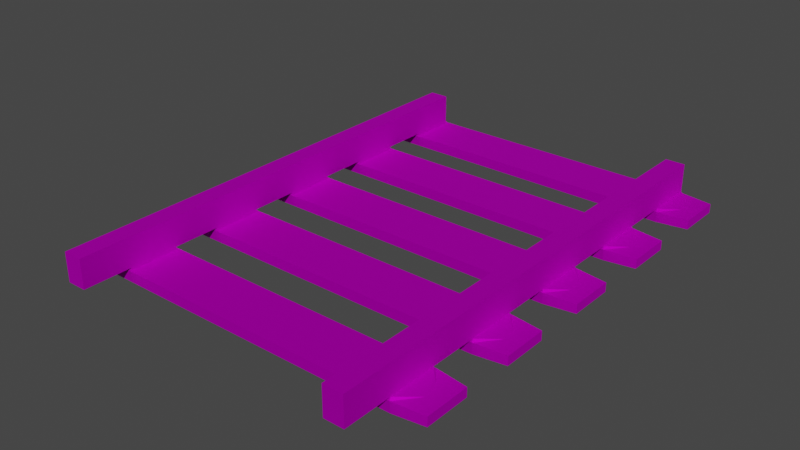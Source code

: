 # Source: minecart_track.blend  (saved by Blender 2.90.8; exported with 4.5.12 LTS)
import bpy
from mathutils import Matrix  # noqa: F401  (used for matrix-valued properties, if any)

bpy.ops.wm.read_factory_settings(use_empty=True)
scene = bpy.context.scene
scene.name = 'Scene'

# ---- collections
col_collection = bpy.data.collections.new('Collection'); scene.collection.children.link(col_collection)

# ---- images (referenced by path relative to the original .blend; pixels are not part of the script)
import os
ASSET_DIR = os.environ.get("B2B_ASSET_DIR", "")  # directory of the original .blend (textures are referenced by path, not embedded)
HERE = os.path.dirname(os.path.abspath(__file__))  # packed textures are extracted next to this script under _unpacked/

def load_image(name, relpath, width, height, colorspace="sRGB"):
    """Load a texture the original file referenced (path relative to the .blend, or extracted next to this script)."""
    p = next((c for c in (os.path.join(HERE, relpath), os.path.join(ASSET_DIR, relpath)) if relpath and os.path.exists(c)), "")
    if p:
        img = bpy.data.images.load(p, check_existing=True)
        img.name = name
    else:  # same state as the original file: an image datablock whose file is absent (Cycles renders it pink)
        img = bpy.data.images.new(name, width, height)
        img.source = "FILE"
        img.filepath = "//" + (relpath or name)
    img.colorspace_settings.name = colorspace
    return img
img_colourpalette_png = load_image('colourpalette.png', 'colourpalette.png', 1024, 1024, 'sRGB')

# ---- materials (node trees are filled in below, after node groups)
mat_material = bpy.data.materials.new('Material')
mat_material.alpha_threshold = 0.0
mat_material.use_transparent_shadow = False
mat_material.line_color = (0.0, 0.0, 0.0, 1.0)

# ---- material node trees
mat_material.use_nodes = True; mat_material.node_tree.nodes.clear()
_N = mat_material.node_tree.nodes; _L = mat_material.node_tree.links
n0 = _N.new('ShaderNodeOutputMaterial'); n0.name = 'Material Output'; n0.location = (300, 300)
n1 = _N.new('ShaderNodeBsdfPrincipled'); n1.name = 'Principled BSDF'; n1.location = (10, 300)
n1.distribution = 'GGX'
n1.subsurface_method = 'BURLEY'
n1.inputs[1].default_value = 1.0
n1.inputs[2].default_value = 0.8
n1.inputs[3].default_value = 1.45
n1.inputs[27].default_value = (0.0, 0.0, 0.0, 1.0)
n1.inputs[28].default_value = 1.0
n2 = _N.new('ShaderNodeTexImage'); n2.name = 'Image Texture'; n2.location = (-288, 239)
n2.image = img_colourpalette_png
n3 = _N.new('ShaderNodeTexCoord'); n3.name = 'Texture Coordinate'; n3.location = (-548, 229)
_L.new(n1.outputs[0], n0.inputs[0])
_L.new(n2.outputs[0], n1.inputs[0])
_L.new(n3.outputs[2], n2.inputs[0])
n0.is_active_output = True

# ---- world
world_world = bpy.data.worlds.new('World'); scene.world = world_world
world_world.use_nodes = True; world_world.node_tree.nodes.clear()
_N = world_world.node_tree.nodes; _L = world_world.node_tree.links
n0 = _N.new('ShaderNodeOutputWorld'); n0.name = 'World Output'; n0.location = (300, 300)
n1 = _N.new('ShaderNodeBackground'); n1.name = 'Background'; n1.location = (10, 300)
n1.inputs[0].default_value = (0.05088, 0.05088, 0.05088, 1.0)
_L.new(n1.outputs[0], n0.inputs[0])
n0.is_active_output = True
world_world.color = (0.05088, 0.05088, 0.05088)
world_world.use_sun_shadow = False
world_world.sun_shadow_jitter_overblur = 0.0

# ---- meshes
me_cube_003 = bpy.data.meshes.new('Cube.003')
me_cube_003.from_pydata([(13.65, -1.0, -1.959), (13.65, -1.0, -0.595), (13.65, 1.0, -1.959), (13.65, 1.0, -0.595), (15.65, -1.0, -1.959), (15.65, -1.0, -0.595), (15.65, 1.0, -1.959), (15.65, 1.0, -0.595), (13.65, 0.8, -1.959), (13.65, 0.6, -1.959), (13.65, 0.4, -1.959), (13.65, 0.2, -1.959), (13.65, 0.0, -1.959), (13.65, -0.2, -1.959), (13.65, -0.4, -1.959), (13.65, -0.6, -1.959), (13.65, -0.8, -1.959), (13.65, -0.8, -0.595), (13.65, -0.6, -0.595), (13.65, -0.4, -0.595), (13.65, -0.2, -0.595), (13.65, 0.0, -0.595), (13.65, 0.2, -0.595), (13.65, 0.4, -0.595), (13.65, 0.6, -0.595), (13.65, 0.8, -0.595), (15.65, -0.8, -1.959), (15.65, -0.6, -1.959), (15.65, -0.4, -1.959), (15.65, -0.2, -1.959), (15.65, 0.0, -1.959), (15.65, 0.2, -1.959), (15.65, 0.4, -1.959), (15.65, 0.6, -1.959), (15.65, 0.8, -1.959), (15.65, 0.8, -0.595), (15.65, 0.6, -0.595), (15.65, 0.4, -0.595), (15.65, 0.2, -0.595), (15.65, 0.0, -0.595), (15.65, -0.2, -0.595), (15.65, -0.4, -0.595), (15.65, -0.6, -0.595), (15.65, -0.8, -0.595), (13.56, -0.7908, -2.06), (13.56, -1.009, -2.06), (15.74, -1.009, -2.06), (13.56, 0.8092, -2.06), (13.56, 0.5908, -2.06), (13.56, 0.4092, -2.06), (13.56, 0.1908, -2.06), (13.56, 0.009169, -2.06), (13.56, -0.2092, -2.06), (13.56, -0.3908, -2.06), (13.56, -0.6092, -2.06), (15.74, -0.7908, -2.06), (15.74, -0.6092, -2.06), (15.74, -0.3908, -2.06), (15.74, -0.2092, -2.06), (15.74, 0.009169, -2.06), (15.74, 0.1908, -2.06), (15.74, 0.4092, -2.06), (15.74, 0.5908, -2.06), (15.74, 0.8092, -2.06), (13.56, -0.7908, -2.555), (13.56, -1.009, -2.555), (15.74, -1.009, -2.555), (13.56, 0.8092, -2.555), (13.56, 0.5908, -2.555), (13.56, 0.4092, -2.555), (13.56, 0.1908, -2.555), (13.56, 0.009169, -2.555), (13.56, -0.2092, -2.555), (13.56, -0.3908, -2.555), (13.56, -0.6092, -2.555), (15.74, -0.7908, -2.555), (15.74, -0.6092, -2.555), (15.74, -0.3908, -2.555), (15.74, -0.2092, -2.555), (15.74, 0.009169, -2.555), (15.74, 0.1908, -2.555), (15.74, 0.4092, -2.555), (15.74, 0.5908, -2.555), (15.74, 0.8092, -2.555), (0.0, -0.7908, -2.06), (0.0, -1.009, -2.06), (0.0, 0.8092, -2.06), (0.0, 0.5908, -2.06), (0.0, 0.4092, -2.06), (0.0, 0.1908, -2.06), (0.0, 0.009169, -2.06), (0.0, -0.2092, -2.06), (0.0, -0.3908, -2.06), (0.0, -0.6092, -2.06), (0.0, -0.7908, -2.555), (0.0, -1.009, -2.555), (0.0, 0.8092, -2.555), (0.0, 0.5908, -2.555), (0.0, 0.4092, -2.555), (0.0, 0.1908, -2.555), (0.0, 0.009169, -2.555), (0.0, -0.2092, -2.555), (0.0, -0.3908, -2.555), (0.0, -0.6092, -2.555), (18.89, -0.9943, -2.094), (18.89, -0.8057, -2.094), (18.89, -0.5943, -2.094), (18.89, -0.4057, -2.094), (18.89, -0.1943, -2.094), (18.89, -0.005683, -2.094), (18.89, 0.2057, -2.094), (18.89, 0.3943, -2.094), (18.89, 0.6057, -2.094), (18.89, 0.7943, -2.094), (18.89, -0.9943, -2.521), (18.89, -0.8057, -2.521), (18.89, -0.5943, -2.521), (18.89, -0.4057, -2.521), (18.89, -0.1943, -2.521), (18.89, -0.005683, -2.521), (18.89, 0.2057, -2.521), (18.89, 0.3943, -2.521), (18.89, 0.6057, -2.521), (18.89, 0.7943, -2.521), (17.25, -0.9288, -2.073), (17.25, -0.8712, -2.073), (17.25, -0.5288, -2.073), (17.25, -0.4712, -2.073), (17.25, -0.1288, -2.073), (17.25, -0.0712, -2.073), (17.25, 0.2712, -2.073), (17.25, 0.3288, -2.073), (17.25, 0.6712, -2.073), (17.25, 0.7288, -2.073), (17.28, -0.9314, -2.102), (17.28, -0.8686, -2.102), (17.28, -0.5314, -2.102), (17.28, -0.4686, -2.102), (17.28, -0.1314, -2.102), (17.28, -0.06856, -2.102), (17.28, 0.2686, -2.102), (17.28, 0.3314, -2.102), (17.28, 0.6686, -2.102), (17.28, 0.7314, -2.102)], [], [(8, 25, 3, 2), (2, 3, 7, 6), (26, 43, 5, 4), (4, 5, 1, 0), (31, 11, 50, 60), (43, 17, 1, 5), (7, 3, 25, 35), (35, 25, 24, 36), (36, 24, 23, 37), (37, 23, 22, 38), (38, 22, 21, 39), (39, 21, 20, 40), (40, 20, 19, 41), (41, 19, 18, 42), (42, 18, 17, 43), (2, 6, 34, 8), (29, 58, 138, 128), (9, 33, 32, 10), (11, 10, 49, 50), (11, 31, 30, 12), (0, 16, 44, 45), (13, 29, 28, 14), (10, 32, 61, 49), (15, 27, 26, 16), (6, 7, 35, 34), (34, 35, 36, 33), (33, 36, 37, 32), (32, 37, 38, 31), (31, 38, 39, 30), (30, 39, 40, 29), (29, 40, 41, 28), (28, 41, 42, 27), (27, 42, 43, 26), (0, 1, 17, 16), (16, 17, 18, 15), (15, 18, 19, 14), (14, 19, 20, 13), (13, 20, 21, 12), (12, 21, 22, 11), (11, 22, 23, 10), (10, 23, 24, 9), (9, 24, 25, 8), (49, 61, 81, 69), (54, 53, 92, 93), (62, 48, 68, 82), (44, 55, 75, 64), (68, 48, 87, 97), (61, 32, 131, 141), (12, 30, 59, 51), (13, 12, 51, 52), (26, 4, 124, 125), (4, 0, 45, 46), (29, 13, 52, 58), (14, 28, 57, 53), (15, 14, 53, 54), (31, 60, 140, 130), (27, 15, 54, 56), (8, 34, 63, 47), (9, 8, 47, 48), (16, 26, 55, 44), (33, 9, 48, 62), (57, 28, 127, 137), (64, 75, 66, 65), (67, 83, 82, 68), (69, 81, 80, 70), (71, 79, 78, 72), (73, 77, 76, 74), (62, 82, 122, 112), (60, 50, 70, 80), (82, 83, 123, 122), (70, 50, 89, 99), (51, 59, 79, 71), (60, 80, 120, 110), (46, 45, 65, 66), (58, 52, 72, 78), (83, 63, 113, 123), (52, 51, 90, 91), (53, 57, 77, 73), (80, 81, 121, 120), (47, 67, 96, 86), (56, 54, 74, 76), (47, 63, 83, 67), (93, 92, 102, 103), (91, 90, 100, 101), (85, 84, 94, 95), (87, 86, 96, 97), (89, 88, 98, 99), (67, 68, 97, 96), (69, 70, 99, 98), (53, 73, 102, 92), (71, 72, 101, 100), (45, 44, 84, 85), (74, 54, 93, 103), (73, 74, 103, 102), (51, 71, 100, 90), (65, 45, 85, 95), (72, 52, 91, 101), (48, 47, 86, 87), (49, 69, 98, 88), (50, 49, 88, 89), (64, 65, 95, 94), (44, 64, 94, 84), (105, 104, 114, 115), (107, 106, 116, 117), (109, 108, 118, 119), (111, 110, 120, 121), (113, 112, 122, 123), (55, 46, 104, 105), (56, 76, 116, 106), (57, 56, 106, 107), (77, 57, 107, 117), (59, 58, 108, 109), (81, 61, 111, 121), (66, 75, 115, 114), (61, 60, 110, 111), (79, 59, 109, 119), (63, 62, 112, 113), (76, 77, 117, 116), (75, 55, 105, 115), (58, 78, 118, 108), (46, 66, 114, 104), (78, 79, 119, 118), (125, 124, 134, 135), (133, 132, 142, 143), (127, 126, 136, 137), (129, 128, 138, 139), (131, 130, 140, 141), (33, 62, 142, 132), (34, 33, 132, 133), (46, 55, 135, 134), (63, 34, 133, 143), (56, 57, 137, 136), (28, 27, 126, 127), (59, 30, 129, 139), (58, 59, 139, 138), (60, 61, 141, 140), (30, 29, 128, 129), (62, 63, 143, 142), (4, 46, 134, 124), (27, 56, 136, 126), (32, 31, 130, 131), (55, 26, 125, 135)])
_uv = me_cube_003.uv_layers.new(name='UVMap')
_uv.uv.foreach_set('vector', [0.4658, 0.4504, 0.4658, 0.4504, 0.4658, 0.4504, 0.4658, 0.4504, 0.4658, 0.4504, 0.4658, 0.4504, 0.4658, 0.4504, 0.4658, 0.4504, 0.4658, 0.4504, 0.4658, 0.4504, 0.4658, 0.4504, 0.4658, 0.4504, 0.4658, 0.4504, 0.4658, 0.4504, 0.4658, 0.4504, 0.4658, 0.4504, 0.4658, 0.4504, 0.4658, 0.4504, 0.4658, 0.4504, 0.4658, 0.4504, 0.4658, 0.4504, 0.4658, 0.4504, 0.4658, 0.4504, 0.4658, 0.4504, 0.4658, 0.4504, 0.4658, 0.4504, 0.4658, 0.4504, 0.4658, 0.4504, 0.4658, 0.4504, 0.4658, 0.4504, 0.4658, 0.4504, 0.4658, 0.4504, 0.4658, 0.4504, 0.4658, 0.4504, 0.4658, 0.4504, 0.4658, 0.4504, 0.4658, 0.4504, 0.4658, 0.4504, 0.4658, 0.4504, 0.4658, 0.4504, 0.4658, 0.4504, 0.4658, 0.4504, 0.4658, 0.4504, 0.4658, 0.4504, 0.4658, 0.4504, 0.4658, 0.4504, 0.4658, 0.4504, 0.4658, 0.4504, 0.4658, 0.4504, 0.4658, 0.4504, 0.4658, 0.4504, 0.4658, 0.4504, 0.4658, 0.4504, 0.4658, 0.4504, 0.4658, 0.4504, 0.4658, 0.4504, 0.4658, 0.4504, 0.4658, 0.4504, 0.4658, 0.4504, 0.4658, 0.4504, 0.4658, 0.4504, 0.4658, 0.4504, 0.4658, 0.4504, 0.4658, 0.4504, 0.4658, 0.4504, 0.4658, 0.4504, 0.4658, 0.4504, 0.4658, 0.4504, 0.4658, 0.4504, 0.4658, 0.4504, 0.4658, 0.4504, 0.4658, 0.4504, 0.4658, 0.4504, 0.4658, 0.4504, 0.4658, 0.4504, 0.4658, 0.4504, 0.4658, 0.4504, 0.4658, 0.4504, 0.4658, 0.4504, 0.4658, 0.4504, 0.4658, 0.4504, 0.4658, 0.4504, 0.4658, 0.4504, 0.4658, 0.4504, 0.4658, 0.4504, 0.4658, 0.4504, 0.4658, 0.4504, 0.4658, 0.4504, 0.4658, 0.4504, 0.4658, 0.4504, 0.4658, 0.4504, 0.4658, 0.4504, 0.4658, 0.4504, 0.4658, 0.4504, 0.4658, 0.4504, 0.4658, 0.4504, 0.4658, 0.4504, 0.4658, 0.4504, 0.4658, 0.4504, 0.4658, 0.4504, 0.4658, 0.4504, 0.4658, 0.4504, 0.4658, 0.4504, 0.4658, 0.4504, 0.4658, 0.4504, 0.4658, 0.4504, 0.4658, 0.4504, 0.4658, 0.4504, 0.4658, 0.4504, 0.4658, 0.4504, 0.4658, 0.4504, 0.4658, 0.4504, 0.4658, 0.4504, 0.4658, 0.4504, 0.4658, 0.4504, 0.4658, 0.4504, 0.4658, 0.4504, 0.4658, 0.4504, 0.4658, 0.4504, 0.4658, 0.4504, 0.4658, 0.4504, 0.4658, 0.4504, 0.4658, 0.4504, 0.4658, 0.4504, 0.4658, 0.4504, 0.4658, 0.4504, 0.4658, 0.4504, 0.4658, 0.4504, 0.4658, 0.4504, 0.4658, 0.4504, 0.4658, 0.4504, 0.4658, 0.4504, 0.4658, 0.4504, 0.4658, 0.4504, 0.4658, 0.4504, 0.4658, 0.4504, 0.4658, 0.4504, 0.4658, 0.4504, 0.4658, 0.4504, 0.4658, 0.4504, 0.4658, 0.4504, 0.4658, 0.4504, 0.4658, 0.4504, 0.4658, 0.4504, 0.4658, 0.4504, 0.4658, 0.4504, 0.4658, 0.4504, 0.4658, 0.4504, 0.4658, 0.4504, 0.4658, 0.4504, 0.4658, 0.4504, 0.4658, 0.4504, 0.4658, 0.4504, 0.4658, 0.4504, 0.4658, 0.4504, 0.4658, 0.4504, 0.4658, 0.4504, 0.4658, 0.4504, 0.4658, 0.4504, 0.4658, 0.4504, 0.4658, 0.4504, 0.4658, 0.4504, 0.4658, 0.4504, 0.4658, 0.4504, 0.4658, 0.4504, 0.4658, 0.4504, 0.4658, 0.4504, 0.4658, 0.4504, 0.3666, 0.2024, 0.3666, 0.2024, 0.3666, 0.2024, 0.3666, 0.2024, 0.3666, 0.2024, 0.3666, 0.2024, 0.3666, 0.2024, 0.3666, 0.2024, 0.3666, 0.2024, 0.3666, 0.2024, 0.3666, 0.2024, 0.3666, 0.2024, 0.3666, 0.2024, 0.3666, 0.2024, 0.3666, 0.2024, 0.3666, 0.2024, 0.3666, 0.2024, 0.3666, 0.2024, 0.3666, 0.2024, 0.3666, 0.2024, 0.4658, 0.4504, 0.4658, 0.4504, 0.4658, 0.4504, 0.4658, 0.4504, 0.4658, 0.4504, 0.4658, 0.4504, 0.4658, 0.4504, 0.4658, 0.4504, 0.4658, 0.4504, 0.4658, 0.4504, 0.4658, 0.4504, 0.4658, 0.4504, 0.4658, 0.4504, 0.4658, 0.4504, 0.4658, 0.4504, 0.4658, 0.4504, 0.4658, 0.4504, 0.4658, 0.4504, 0.4658, 0.4504, 0.4658, 0.4504, 0.4658, 0.4504, 0.4658, 0.4504, 0.4658, 0.4504, 0.4658, 0.4504, 0.4658, 0.4504, 0.4658, 0.4504, 0.4658, 0.4504, 0.4658, 0.4504, 0.4658, 0.4504, 0.4658, 0.4504, 0.4658, 0.4504, 0.4658, 0.4504, 0.4658, 0.4504, 0.4658, 0.4504, 0.4658, 0.4504, 0.4658, 0.4504, 0.4658, 0.4504, 0.4658, 0.4504, 0.4658, 0.4504, 0.4658, 0.4504, 0.4658, 0.4504, 0.4658, 0.4504, 0.4658, 0.4504, 0.4658, 0.4504, 0.4658, 0.4504, 0.4658, 0.4504, 0.4658, 0.4504, 0.4658, 0.4504, 0.4658, 0.4504, 0.4658, 0.4504, 0.4658, 0.4504, 0.4658, 0.4504, 0.4658, 0.4504, 0.4658, 0.4504, 0.4658, 0.4504, 0.4658, 0.4504, 0.4658, 0.4504, 0.4658, 0.4504, 0.4658, 0.4504, 0.4658, 0.4504, 0.3666, 0.2024, 0.3666, 0.2024, 0.3666, 0.2024, 0.3666, 0.2024, 0.3666, 0.2024, 0.3666, 0.2024, 0.3666, 0.2024, 0.3666, 0.2024, 0.3666, 0.2024, 0.3666, 0.2024, 0.3666, 0.2024, 0.3666, 0.2024, 0.3666, 0.2024, 0.3666, 0.2024, 0.3666, 0.2024, 0.3666, 0.2024, 0.3666, 0.2024, 0.3666, 0.2024, 0.3666, 0.2024, 0.3666, 0.2024, 0.3666, 0.2024, 0.3666, 0.2024, 0.3666, 0.2024, 0.3666, 0.2024, 0.3666, 0.2024, 0.3666, 0.2024, 0.3666, 0.2024, 0.3666, 0.2024, 0.3666, 0.2024, 0.3666, 0.2024, 0.3666, 0.2024, 0.3666, 0.2024, 0.3666, 0.2024, 0.3666, 0.2024, 0.3666, 0.2024, 0.3666, 0.2024, 0.3666, 0.2024, 0.3666, 0.2024, 0.3666, 0.2024, 0.3666, 0.2024, 0.3666, 0.2024, 0.3666, 0.2024, 0.3666, 0.2024, 0.3666, 0.2024, 0.3666, 0.2024, 0.3666, 0.2024, 0.3666, 0.2024, 0.3666, 0.2024, 0.3666, 0.2024, 0.3666, 0.2024, 0.3666, 0.2024, 0.3666, 0.2024, 0.3666, 0.2024, 0.3666, 0.2024, 0.3666, 0.2024, 0.3666, 0.2024, 0.3666, 0.2024, 0.3666, 0.2024, 0.3666, 0.2024, 0.3666, 0.2024, 0.3666, 0.2024, 0.3666, 0.2024, 0.3666, 0.2024, 0.3666, 0.2024, 0.3666, 0.2024, 0.3666, 0.2024, 0.3666, 0.2024, 0.3666, 0.2024, 0.3666, 0.2024, 0.3666, 0.2024, 0.3666, 0.2024, 0.3666, 0.2024, 0.3666, 0.2024, 0.3666, 0.2024, 0.3666, 0.2024, 0.3666, 0.2024, 0.3666, 0.2024, 0.3666, 0.2024, 0.3666, 0.2024, 0.3666, 0.2024, 0.3666, 0.2024, 0.3666, 0.2024, 0.3666, 0.2024, 0.3666, 0.2024, 0.3666, 0.2024, 0.3666, 0.2024, 0.3666, 0.2024, 0.3666, 0.2024, 0.3666, 0.2024, 0.3666, 0.2024, 0.3666, 0.2024, 0.3666, 0.2024, 0.3666, 0.2024, 0.3666, 0.2024, 0.3666, 0.2024, 0.3666, 0.2024, 0.3666, 0.2024, 0.3666, 0.2024, 0.3666, 0.2024, 0.3666, 0.2024, 0.3666, 0.2024, 0.3666, 0.2024, 0.3666, 0.2024, 0.3666, 0.2024, 0.3666, 0.2024, 0.3666, 0.2024, 0.3666, 0.2024, 0.3666, 0.2024, 0.3666, 0.2024, 0.3666, 0.2024, 0.3666, 0.2024, 0.3666, 0.2024, 0.3666, 0.2024, 0.3666, 0.2024, 0.3666, 0.2024, 0.3666, 0.2024, 0.3666, 0.2024, 0.3666, 0.2024, 0.3666, 0.2024, 0.3666, 0.2024, 0.3666, 0.2024, 0.3666, 0.2024, 0.3666, 0.2024, 0.3666, 0.2024, 0.3666, 0.2024, 0.3666, 0.2024, 0.3666, 0.2024, 0.3666, 0.2024, 0.3666, 0.2024, 0.3666, 0.2024, 0.3666, 0.2024, 0.3666, 0.2024, 0.3666, 0.2024, 0.3666, 0.2024, 0.3666, 0.2024, 0.3666, 0.2024, 0.3666, 0.2024, 0.3666, 0.2024, 0.3666, 0.2024, 0.3666, 0.2024, 0.3666, 0.2024, 0.3666, 0.2024, 0.3666, 0.2024, 0.3666, 0.2024, 0.3666, 0.2024, 0.3666, 0.2024, 0.3666, 0.2024, 0.3666, 0.2024, 0.3666, 0.2024, 0.3666, 0.2024, 0.3666, 0.2024, 0.3666, 0.2024, 0.3666, 0.2024, 0.3666, 0.2024, 0.3666, 0.2024, 0.3666, 0.2024, 0.3666, 0.2024, 0.3666, 0.2024, 0.3666, 0.2024, 0.3666, 0.2024, 0.3666, 0.2024, 0.3666, 0.2024, 0.3666, 0.2024, 0.3666, 0.2024, 0.3666, 0.2024, 0.3666, 0.2024, 0.3666, 0.2024, 0.3666, 0.2024, 0.3666, 0.2024, 0.3666, 0.2024, 0.3666, 0.2024, 0.3666, 0.2024, 0.3666, 0.2024, 0.3666, 0.2024, 0.3666, 0.2024, 0.3666, 0.2024, 0.3666, 0.2024, 0.3666, 0.2024, 0.3666, 0.2024, 0.3666, 0.2024, 0.3666, 0.2024, 0.3666, 0.2024, 0.3666, 0.2024, 0.3666, 0.2024, 0.3666, 0.2024, 0.3666, 0.2024, 0.3666, 0.2024, 0.3666, 0.2024, 0.3666, 0.2024, 0.3666, 0.2024, 0.3666, 0.2024, 0.3666, 0.2024, 0.3666, 0.2024, 0.3666, 0.2024, 0.3666, 0.2024, 0.3666, 0.2024, 0.3666, 0.2024, 0.3666, 0.2024, 0.3666, 0.2024, 0.3666, 0.2024, 0.3666, 0.2024, 0.3666, 0.2024, 0.3666, 0.2024, 0.3666, 0.2024, 0.3666, 0.2024, 0.3666, 0.2024, 0.3666, 0.2024, 0.3666, 0.2024, 0.3666, 0.2024, 0.3666, 0.2024, 0.3666, 0.2024, 0.3666, 0.2024, 0.3666, 0.2024, 0.3666, 0.2024, 0.3666, 0.2024, 0.3666, 0.2024, 0.3666, 0.2024, 0.3666, 0.2024, 0.3666, 0.2024, 0.3666, 0.2024, 0.3666, 0.2024, 0.3666, 0.2024, 0.3666, 0.2024, 0.3666, 0.2024, 0.3666, 0.2024, 0.3666, 0.2024, 0.3666, 0.2024, 0.3666, 0.2024, 0.3666, 0.2024, 0.3666, 0.2024, 0.3666, 0.2024, 0.3666, 0.2024, 0.3666, 0.2024, 0.3666, 0.2024, 0.3666, 0.2024, 0.3666, 0.2024, 0.3666, 0.2024, 0.3666, 0.2024, 0.3666, 0.2024, 0.3666, 0.2024, 0.4658, 0.4504, 0.4658, 0.4504, 0.4658, 0.4504, 0.4658, 0.4504, 0.4658, 0.4504, 0.4658, 0.4504, 0.4658, 0.4504, 0.4658, 0.4504, 0.4658, 0.4504, 0.4658, 0.4504, 0.4658, 0.4504, 0.4658, 0.4504, 0.4658, 0.4504, 0.4658, 0.4504, 0.4658, 0.4504, 0.4658, 0.4504, 0.4658, 0.4504, 0.4658, 0.4504, 0.4658, 0.4504, 0.4658, 0.4504, 0.4658, 0.4504, 0.4658, 0.4504, 0.4658, 0.4504, 0.4658, 0.4504, 0.4658, 0.4504, 0.4658, 0.4504, 0.4658, 0.4504, 0.4658, 0.4504, 0.3666, 0.2024, 0.3666, 0.2024, 0.3666, 0.2024, 0.3666, 0.2024, 0.4658, 0.4504, 0.4658, 0.4504, 0.4658, 0.4504, 0.4658, 0.4504, 0.3666, 0.2024, 0.3666, 0.2024, 0.3666, 0.2024, 0.3666, 0.2024, 0.4658, 0.4504, 0.4658, 0.4504, 0.4658, 0.4504, 0.4658, 0.4504, 0.4658, 0.4504, 0.4658, 0.4504, 0.4658, 0.4504, 0.4658, 0.4504, 0.3666, 0.2024, 0.3666, 0.2024, 0.3666, 0.2024, 0.3666, 0.2024, 0.3666, 0.2024, 0.3666, 0.2024, 0.3666, 0.2024, 0.3666, 0.2024, 0.4658, 0.4504, 0.4658, 0.4504, 0.4658, 0.4504, 0.4658, 0.4504, 0.3666, 0.2024, 0.3666, 0.2024, 0.3666, 0.2024, 0.3666, 0.2024, 0.4658, 0.4504, 0.4658, 0.4504, 0.4658, 0.4504, 0.4658, 0.4504, 0.4658, 0.4504, 0.4658, 0.4504, 0.4658, 0.4504, 0.4658, 0.4504, 0.4658, 0.4504, 0.4658, 0.4504, 0.4658, 0.4504, 0.4658, 0.4504, 0.4658, 0.4504, 0.4658, 0.4504, 0.4658, 0.4504, 0.4658, 0.4504])
me_cube_003.materials.append(mat_material)
me_cube_003.use_remesh_fix_poles = True
me_cube_003.use_remesh_preserve_attributes = False
me_cube_003.use_mirror_vertex_groups = False
me_cube_003.update()

# ---- objects
ob_truck = bpy.data.objects.new('Truck', me_cube_003)

# ---- transforms, parenting, visibility, modifiers, constraints
ob_truck.location = (0.0, 0.0, 0.0)
ob_truck.scale = (0.2148, -5.288, 0.4638)
ob_truck.lineart.crease_threshold = 0.0
_m = ob_truck.modifiers.new('Mirror', 'MIRROR')
_m.use_clip = True

# ---- collection membership
col_collection.objects.link(ob_truck)

# ---- scene / render settings (as saved in the file)
scene.frame_start = 1; scene.frame_end = 250; scene.frame_set(1)
scene.render.engine = 'BLENDER_EEVEE_NEXT'
scene.cycles.use_denoising = False
scene.cycles.samples = 128
scene.cycles.sampling_pattern = 'TABULATED_SOBOL'
scene.cycles.use_adaptive_sampling = False
scene.cycles.use_light_tree = False
scene.view_settings.view_transform = 'Filmic'
bpy.context.view_layer.update()

# ---- added for rendering (the .blend has no active camera and no usable light): camera, sun
cam_auto = bpy.data.cameras.new('AutoCamera')
cam_auto.lens = 50.0
cam_auto.sensor_width = 36.0
cam_auto.clip_end = 1000.0
ob_auto_camera = bpy.data.objects.new('AutoCamera', cam_auto)
scene.collection.objects.link(ob_auto_camera)
ob_auto_camera.location = (12.3983, -14.8537, 9.18822)
ob_auto_camera.rotation_euler = (1.09748, -7.21219e-08, 0.694738)
scene.camera = ob_auto_camera
light_auto_sun = bpy.data.lights.new('AutoSun', 'SUN')
light_auto_sun.energy = 3.0
light_auto_sun.angle = 0.0523599
ob_auto_sun = bpy.data.objects.new('AutoSun', light_auto_sun)
scene.collection.objects.link(ob_auto_sun)
ob_auto_sun.rotation_euler = (0.872665, 0.174533, 0.523599)
bpy.context.view_layer.update()
